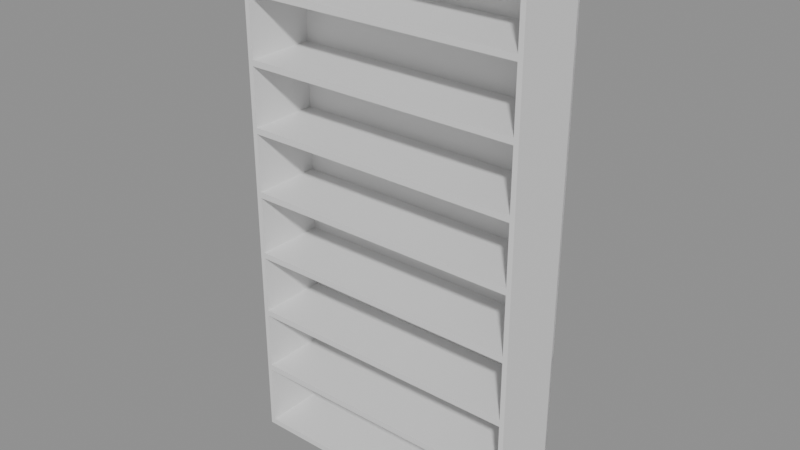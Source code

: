 # Source: e1123_after.blend  (saved by Blender 5.2.44; exported with 4.5.12 LTS)
import bpy
from mathutils import Matrix  # noqa: F401  (used for matrix-valued properties, if any)

bpy.ops.wm.read_factory_settings(use_empty=True)
scene = bpy.context.scene
scene.name = 'Scene'

# ---- materials (node trees are filled in below, after node groups)
mat_madera_roble = bpy.data.materials.new('Madera_Roble')

# ---- material node trees
mat_madera_roble.use_nodes = True; mat_madera_roble.node_tree.nodes.clear()
_N = mat_madera_roble.node_tree.nodes; _L = mat_madera_roble.node_tree.links
n0 = _N.new('ShaderNodeBsdfPrincipled'); n0.name = 'Principled BSDF'; n0.location = (-200, 100)
n0.inputs[3].default_value = 1.45
n0.inputs[10].default_value = 0.005
n1 = _N.new('ShaderNodeOutputMaterial'); n1.name = 'Material Output'; n1.location = (200, 100)
_L.new(n0.outputs[0], n1.inputs[0])
n1.is_active_output = True

# ---- meshes
me_estanteria_libros_lat_izq_mesh = bpy.data.meshes.new('Estanteria_Libros_Lat_Izq_mesh')
me_estanteria_libros_lat_izq_mesh.from_pydata([(0.0, 0.0, 0.0), (0.02, 0.0, 0.0), (0.02, 0.3, 0.0), (0.0, 0.3, 0.0), (0.0, 0.0, 2.2), (0.02, 0.0, 2.2), (0.02, 0.3, 2.2), (0.0, 0.3, 2.2)], [], [(0, 1, 2, 3), (4, 5, 6, 7), (0, 1, 5, 4), (1, 2, 6, 5), (2, 3, 7, 6), (3, 0, 4, 7)])
me_estanteria_libros_lat_izq_mesh.materials.append(mat_madera_roble)
me_estanteria_libros_lat_izq_mesh.update()
me_estanteria_libros_lat_der_mesh = bpy.data.meshes.new('Estanteria_Libros_Lat_Der_mesh')
me_estanteria_libros_lat_der_mesh.from_pydata([(0.0, 0.0, 0.0), (0.02, 0.0, 0.0), (0.02, 0.3, 0.0), (0.0, 0.3, 0.0), (0.0, 0.0, 2.2), (0.02, 0.0, 2.2), (0.02, 0.3, 2.2), (0.0, 0.3, 2.2)], [], [(0, 1, 2, 3), (4, 5, 6, 7), (0, 1, 5, 4), (1, 2, 6, 5), (2, 3, 7, 6), (3, 0, 4, 7)])
me_estanteria_libros_lat_der_mesh.materials.append(mat_madera_roble)
me_estanteria_libros_lat_der_mesh.update()
me_estanteria_libros_base_mesh = bpy.data.meshes.new('Estanteria_Libros_Base_mesh')
me_estanteria_libros_base_mesh.from_pydata([(0.0, 0.0, 0.0), (1.16, 0.0, 0.0), (1.16, 0.3, 0.0), (0.0, 0.3, 0.0), (0.0, 0.0, 0.025), (1.16, 0.0, 0.025), (1.16, 0.3, 0.025), (0.0, 0.3, 0.025)], [], [(0, 1, 2, 3), (4, 5, 6, 7), (0, 1, 5, 4), (1, 2, 6, 5), (2, 3, 7, 6), (3, 0, 4, 7)])
me_estanteria_libros_base_mesh.materials.append(mat_madera_roble)
me_estanteria_libros_base_mesh.update()
me_estanteria_libros_tapa_mesh = bpy.data.meshes.new('Estanteria_Libros_Tapa_mesh')
me_estanteria_libros_tapa_mesh.from_pydata([(0.0, 0.0, 0.0), (1.16, 0.0, 0.0), (1.16, 0.3, 0.0), (0.0, 0.3, 0.0), (0.0, 0.0, 0.025), (1.16, 0.0, 0.025), (1.16, 0.3, 0.025), (0.0, 0.3, 0.025)], [], [(0, 1, 2, 3), (4, 5, 6, 7), (0, 1, 5, 4), (1, 2, 6, 5), (2, 3, 7, 6), (3, 0, 4, 7)])
me_estanteria_libros_tapa_mesh.materials.append(mat_madera_roble)
me_estanteria_libros_tapa_mesh.update()
me_estanteria_libros_estante_1_mesh = bpy.data.meshes.new('Estanteria_Libros_Estante_1_mesh')
me_estanteria_libros_estante_1_mesh.from_pydata([(0.0, 0.0, 0.0), (1.16, 0.0, 0.0), (1.16, 0.3, 0.0), (0.0, 0.3, 0.0), (0.0, 0.0, 0.025), (1.16, 0.0, 0.025), (1.16, 0.3, 0.025), (0.0, 0.3, 0.025)], [], [(0, 1, 2, 3), (4, 5, 6, 7), (0, 1, 5, 4), (1, 2, 6, 5), (2, 3, 7, 6), (3, 0, 4, 7)])
me_estanteria_libros_estante_1_mesh.materials.append(mat_madera_roble)
me_estanteria_libros_estante_1_mesh.update()
me_estanteria_libros_estante_2_mesh = bpy.data.meshes.new('Estanteria_Libros_Estante_2_mesh')
me_estanteria_libros_estante_2_mesh.from_pydata([(0.0, 0.0, 0.0), (1.16, 0.0, 0.0), (1.16, 0.3, 0.0), (0.0, 0.3, 0.0), (0.0, 0.0, 0.025), (1.16, 0.0, 0.025), (1.16, 0.3, 0.025), (0.0, 0.3, 0.025)], [], [(0, 1, 2, 3), (4, 5, 6, 7), (0, 1, 5, 4), (1, 2, 6, 5), (2, 3, 7, 6), (3, 0, 4, 7)])
me_estanteria_libros_estante_2_mesh.materials.append(mat_madera_roble)
me_estanteria_libros_estante_2_mesh.update()
me_estanteria_libros_estante_3_mesh = bpy.data.meshes.new('Estanteria_Libros_Estante_3_mesh')
me_estanteria_libros_estante_3_mesh.from_pydata([(0.0, 0.0, 0.0), (1.16, 0.0, 0.0), (1.16, 0.3, 0.0), (0.0, 0.3, 0.0), (0.0, 0.0, 0.025), (1.16, 0.0, 0.025), (1.16, 0.3, 0.025), (0.0, 0.3, 0.025)], [], [(0, 1, 2, 3), (4, 5, 6, 7), (0, 1, 5, 4), (1, 2, 6, 5), (2, 3, 7, 6), (3, 0, 4, 7)])
me_estanteria_libros_estante_3_mesh.materials.append(mat_madera_roble)
me_estanteria_libros_estante_3_mesh.update()
me_estanteria_libros_estante_4_mesh = bpy.data.meshes.new('Estanteria_Libros_Estante_4_mesh')
me_estanteria_libros_estante_4_mesh.from_pydata([(0.0, 0.0, 0.0), (1.16, 0.0, 0.0), (1.16, 0.3, 0.0), (0.0, 0.3, 0.0), (0.0, 0.0, 0.025), (1.16, 0.0, 0.025), (1.16, 0.3, 0.025), (0.0, 0.3, 0.025)], [], [(0, 1, 2, 3), (4, 5, 6, 7), (0, 1, 5, 4), (1, 2, 6, 5), (2, 3, 7, 6), (3, 0, 4, 7)])
me_estanteria_libros_estante_4_mesh.materials.append(mat_madera_roble)
me_estanteria_libros_estante_4_mesh.update()
me_estanteria_libros_estante_5_mesh = bpy.data.meshes.new('Estanteria_Libros_Estante_5_mesh')
me_estanteria_libros_estante_5_mesh.from_pydata([(0.0, 0.0, 0.0), (1.16, 0.0, 0.0), (1.16, 0.3, 0.0), (0.0, 0.3, 0.0), (0.0, 0.0, 0.025), (1.16, 0.0, 0.025), (1.16, 0.3, 0.025), (0.0, 0.3, 0.025)], [], [(0, 1, 2, 3), (4, 5, 6, 7), (0, 1, 5, 4), (1, 2, 6, 5), (2, 3, 7, 6), (3, 0, 4, 7)])
me_estanteria_libros_estante_5_mesh.materials.append(mat_madera_roble)
me_estanteria_libros_estante_5_mesh.update()
me_estanteria_libros_estante_6_mesh = bpy.data.meshes.new('Estanteria_Libros_Estante_6_mesh')
me_estanteria_libros_estante_6_mesh.from_pydata([(0.0, 0.0, 0.0), (1.16, 0.0, 0.0), (1.16, 0.3, 0.0), (0.0, 0.3, 0.0), (0.0, 0.0, 0.025), (1.16, 0.0, 0.025), (1.16, 0.3, 0.025), (0.0, 0.3, 0.025)], [], [(0, 1, 2, 3), (4, 5, 6, 7), (0, 1, 5, 4), (1, 2, 6, 5), (2, 3, 7, 6), (3, 0, 4, 7)])
me_estanteria_libros_estante_6_mesh.materials.append(mat_madera_roble)
me_estanteria_libros_estante_6_mesh.update()
me_estanteria_libros_estante_7_mesh = bpy.data.meshes.new('Estanteria_Libros_Estante_7_mesh')
me_estanteria_libros_estante_7_mesh.from_pydata([(0.0, 0.0, 0.0), (1.16, 0.0, 0.0), (1.16, 0.3, 0.0), (0.0, 0.3, 0.0), (0.0, 0.0, 0.025), (1.16, 0.0, 0.025), (1.16, 0.3, 0.025), (0.0, 0.3, 0.025)], [], [(0, 1, 2, 3), (4, 5, 6, 7), (0, 1, 5, 4), (1, 2, 6, 5), (2, 3, 7, 6), (3, 0, 4, 7)])
me_estanteria_libros_estante_7_mesh.materials.append(mat_madera_roble)
me_estanteria_libros_estante_7_mesh.update()
me_estanteria_libros_fondo_mesh = bpy.data.meshes.new('Estanteria_Libros_Fondo_mesh')
me_estanteria_libros_fondo_mesh.from_pydata([(0.0, 0.0, 0.0), (1.2, 0.0, 0.0), (1.2, 0.01, 0.0), (0.0, 0.01, 0.0), (0.0, 0.0, 2.2), (1.2, 0.0, 2.2), (1.2, 0.01, 2.2), (0.0, 0.01, 2.2)], [], [(0, 1, 2, 3), (4, 5, 6, 7), (0, 1, 5, 4), (1, 2, 6, 5), (2, 3, 7, 6), (3, 0, 4, 7)])
me_estanteria_libros_fondo_mesh.materials.append(mat_madera_roble)
me_estanteria_libros_fondo_mesh.update()

# ---- objects
ob_estanteria_libros = bpy.data.objects.new('Estanteria_Libros', None)
ob_estanteria_libros_lat_izq = bpy.data.objects.new('Estanteria_Libros_Lat_Izq', me_estanteria_libros_lat_izq_mesh)
ob_estanteria_libros_lat_der = bpy.data.objects.new('Estanteria_Libros_Lat_Der', me_estanteria_libros_lat_der_mesh)
ob_estanteria_libros_base = bpy.data.objects.new('Estanteria_Libros_Base', me_estanteria_libros_base_mesh)
ob_estanteria_libros_tapa = bpy.data.objects.new('Estanteria_Libros_Tapa', me_estanteria_libros_tapa_mesh)
ob_estanteria_libros_estante_1 = bpy.data.objects.new('Estanteria_Libros_Estante_1', me_estanteria_libros_estante_1_mesh)
ob_estanteria_libros_estante_2 = bpy.data.objects.new('Estanteria_Libros_Estante_2', me_estanteria_libros_estante_2_mesh)
ob_estanteria_libros_estante_3 = bpy.data.objects.new('Estanteria_Libros_Estante_3', me_estanteria_libros_estante_3_mesh)
ob_estanteria_libros_estante_4 = bpy.data.objects.new('Estanteria_Libros_Estante_4', me_estanteria_libros_estante_4_mesh)
ob_estanteria_libros_estante_5 = bpy.data.objects.new('Estanteria_Libros_Estante_5', me_estanteria_libros_estante_5_mesh)
ob_estanteria_libros_estante_6 = bpy.data.objects.new('Estanteria_Libros_Estante_6', me_estanteria_libros_estante_6_mesh)
ob_estanteria_libros_estante_7 = bpy.data.objects.new('Estanteria_Libros_Estante_7', me_estanteria_libros_estante_7_mesh)
ob_estanteria_libros_fondo = bpy.data.objects.new('Estanteria_Libros_Fondo', me_estanteria_libros_fondo_mesh)

# ---- transforms, parenting, visibility, modifiers, constraints
ob_estanteria_libros.location = (0.0, 0.0, 0.0)
ob_estanteria_libros.empty_display_type = 'ARROWS'
ob_estanteria_libros_lat_izq.parent = ob_estanteria_libros
ob_estanteria_libros_lat_izq.location = (0.0, 0.0, 0.0)
ob_estanteria_libros_lat_der.parent = ob_estanteria_libros
ob_estanteria_libros_lat_der.location = (1.18, 0.0, 0.0)
ob_estanteria_libros_base.parent = ob_estanteria_libros
ob_estanteria_libros_base.location = (0.02, 0.0, 0.0)
ob_estanteria_libros_tapa.parent = ob_estanteria_libros
ob_estanteria_libros_tapa.location = (0.02, 0.0, 2.175)
ob_estanteria_libros_estante_1.parent = ob_estanteria_libros
ob_estanteria_libros_estante_1.location = (0.02, 0.0, 0.2812)
ob_estanteria_libros_estante_2.parent = ob_estanteria_libros
ob_estanteria_libros_estante_2.location = (0.02, 0.0, 0.55)
ob_estanteria_libros_estante_3.parent = ob_estanteria_libros
ob_estanteria_libros_estante_3.location = (0.02, 0.0, 0.8188)
ob_estanteria_libros_estante_4.parent = ob_estanteria_libros
ob_estanteria_libros_estante_4.location = (0.02, 0.0, 1.087)
ob_estanteria_libros_estante_5.parent = ob_estanteria_libros
ob_estanteria_libros_estante_5.location = (0.02, 0.0, 1.356)
ob_estanteria_libros_estante_6.parent = ob_estanteria_libros
ob_estanteria_libros_estante_6.location = (0.02, 0.0, 1.625)
ob_estanteria_libros_estante_7.parent = ob_estanteria_libros
ob_estanteria_libros_estante_7.location = (0.02, 0.0, 1.894)
ob_estanteria_libros_fondo.parent = ob_estanteria_libros
ob_estanteria_libros_fondo.location = (0.0, 0.29, 0.0)

# ---- collection membership
scene.collection.objects.link(ob_estanteria_libros)
scene.collection.objects.link(ob_estanteria_libros_lat_izq)
scene.collection.objects.link(ob_estanteria_libros_lat_der)
scene.collection.objects.link(ob_estanteria_libros_base)
scene.collection.objects.link(ob_estanteria_libros_tapa)
scene.collection.objects.link(ob_estanteria_libros_estante_1)
scene.collection.objects.link(ob_estanteria_libros_estante_2)
scene.collection.objects.link(ob_estanteria_libros_estante_3)
scene.collection.objects.link(ob_estanteria_libros_estante_4)
scene.collection.objects.link(ob_estanteria_libros_estante_5)
scene.collection.objects.link(ob_estanteria_libros_estante_6)
scene.collection.objects.link(ob_estanteria_libros_estante_7)
scene.collection.objects.link(ob_estanteria_libros_fondo)

# ---- scene / render settings (as saved in the file)
scene.frame_start = 1; scene.frame_end = 250; scene.frame_set(1)
scene.render.engine = 'BLENDER_EEVEE_NEXT'
scene.render.bake_bias = 0.0
scene.render.bake_samples = 0
scene.render.compositor_device = 'GPU'
scene.eevee.use_volume_custom_range = False
scene.eevee.fast_gi_thickness_near = 0.1
scene.eevee.fast_gi_thickness_far = 0.0
scene.eevee.ray_tracing_options.screen_trace_thickness = 0.1
bpy.context.view_layer.update()

# ---- added for rendering (the .blend has no active camera and no usable light): camera, sun + grey world if the file has none
cam_auto = bpy.data.cameras.new('AutoCamera')
cam_auto.lens = 50.0
cam_auto.sensor_width = 36.0
cam_auto.clip_end = 1000.0
ob_auto_camera = bpy.data.objects.new('AutoCamera', cam_auto)
scene.collection.objects.link(ob_auto_camera)
ob_auto_camera.location = (2.93516, -2.65219, 2.96813)
ob_auto_camera.rotation_euler = (1.09748, -7.21219e-08, 0.694738)
scene.camera = ob_auto_camera
light_auto_sun = bpy.data.lights.new('AutoSun', 'SUN')
light_auto_sun.energy = 3.0
light_auto_sun.angle = 0.0523599
ob_auto_sun = bpy.data.objects.new('AutoSun', light_auto_sun)
scene.collection.objects.link(ob_auto_sun)
ob_auto_sun.rotation_euler = (0.872665, 0.174533, 0.523599)
if scene.world is None:
    world_auto = bpy.data.worlds.new('AutoWorld')
    world_auto.color = (0.3, 0.3, 0.3)
    scene.world = world_auto
bpy.context.view_layer.update()
